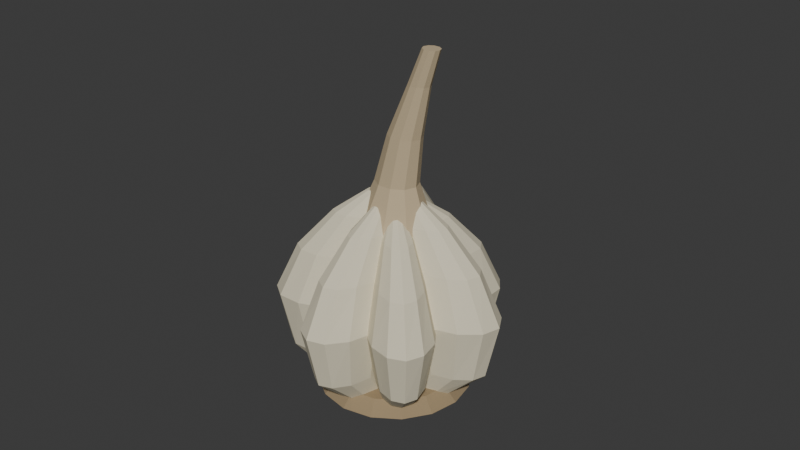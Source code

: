 # Source: source.blend  (saved by Blender 4.3.34; exported with 4.5.12 LTS)
import bpy
from mathutils import Matrix  # noqa: F401  (used for matrix-valued properties, if any)

bpy.ops.wm.read_factory_settings(use_empty=True)
scene = bpy.context.scene
scene.name = 'Scene'

# ---- collections
col_collection = bpy.data.collections.new('Collection'); scene.collection.children.link(col_collection)

# ---- materials (node trees are filled in below, after node groups)
mat_cloveparchment = bpy.data.materials.new('CloveParchment')
mat_cloveparchment.diffuse_color = (0.73, 0.67, 0.5, 1.0)
mat_drypaperyneck = bpy.data.materials.new('DryPaperyNeck')
mat_drypaperyneck.diffuse_color = (0.54, 0.43, 0.27, 1.0)
mat_cutrootdisc = bpy.data.materials.new('CutRootDisc')
mat_cutrootdisc.diffuse_color = (0.31, 0.23, 0.13, 1.0)

# ---- material node trees
mat_cloveparchment.use_nodes = True; mat_cloveparchment.node_tree.nodes.clear()
_N = mat_cloveparchment.node_tree.nodes; _L = mat_cloveparchment.node_tree.links
n0 = _N.new('ShaderNodeBsdfPrincipled'); n0.name = 'Principled BSDF'; n0.location = (10, 300)
n0.inputs[0].default_value = (0.73, 0.67, 0.5, 1.0)
n0.inputs[2].default_value = 0.91
n1 = _N.new('ShaderNodeOutputMaterial'); n1.name = 'Material Output'; n1.location = (300, 300)
_L.new(n0.outputs[0], n1.inputs[0])
n1.is_active_output = True
mat_drypaperyneck.use_nodes = True; mat_drypaperyneck.node_tree.nodes.clear()
_N = mat_drypaperyneck.node_tree.nodes; _L = mat_drypaperyneck.node_tree.links
n0 = _N.new('ShaderNodeBsdfPrincipled'); n0.name = 'Principled BSDF'; n0.location = (10, 300)
n0.inputs[0].default_value = (0.54, 0.43, 0.27, 1.0)
n0.inputs[2].default_value = 0.94
n1 = _N.new('ShaderNodeOutputMaterial'); n1.name = 'Material Output'; n1.location = (300, 300)
_L.new(n0.outputs[0], n1.inputs[0])
n1.is_active_output = True
mat_cutrootdisc.use_nodes = True; mat_cutrootdisc.node_tree.nodes.clear()
_N = mat_cutrootdisc.node_tree.nodes; _L = mat_cutrootdisc.node_tree.links
n0 = _N.new('ShaderNodeBsdfPrincipled'); n0.name = 'Principled BSDF'; n0.location = (10, 300)
n0.inputs[0].default_value = (0.31, 0.23, 0.13, 1.0)
n0.inputs[2].default_value = 0.95
n1 = _N.new('ShaderNodeOutputMaterial'); n1.name = 'Material Output'; n1.location = (300, 300)
_L.new(n0.outputs[0], n1.inputs[0])
n1.is_active_output = True

# ---- world
world_world = bpy.data.worlds.new('World'); scene.world = world_world
world_world.use_nodes = True; world_world.node_tree.nodes.clear()
_N = world_world.node_tree.nodes; _L = world_world.node_tree.links
n0 = _N.new('ShaderNodeOutputWorld'); n0.name = 'World Output'; n0.location = (300, 300)
n1 = _N.new('ShaderNodeBackground'); n1.name = 'Background'; n1.location = (10, 300)
n1.inputs[0].default_value = (0.05088, 0.05088, 0.05088, 1.0)
_L.new(n1.outputs[0], n0.inputs[0])
n0.is_active_output = True
world_world.color = (0.05088, 0.05088, 0.05088)
world_world.sun_shadow_jitter_overblur = 0.0

# ---- meshes
me_wholecutbasalrootdisc = bpy.data.meshes.new('WholeCutBasalRootDisc')
me_wholecutbasalrootdisc.from_pydata([(0.01597, -8.636e-05, 0.0), (0.0146, 0.006802, 0.0), (0.0107, 0.01264, 0.0), (0.004862, 0.01654, 0.0), (-0.002026, 0.01791, 0.0), (-0.008914, 0.01654, 0.0), (-0.01475, 0.01264, 0.0), (-0.01866, 0.006802, 0.0), (-0.02003, -8.636e-05, 0.0), (-0.01866, -0.006975, 0.0), (-0.01475, -0.01281, 0.0), (-0.008914, -0.01672, 0.0), (-0.002026, -0.01809, 0.0), (0.004862, -0.01672, 0.0), (0.0107, -0.01281, 0.0), (0.0146, -0.006975, 0.0), (0.02197, -8.636e-05, 0.003), (0.02015, 0.009098, 0.003), (0.01494, 0.01688, 0.003), (0.007158, 0.02209, 0.003), (-0.002026, 0.02391, 0.003), (-0.01121, 0.02209, 0.003), (-0.019, 0.01688, 0.003), (-0.0242, 0.009098, 0.003), (-0.02603, -8.636e-05, 0.003), (-0.0242, -0.009271, 0.003), (-0.019, -0.01706, 0.003), (-0.01121, -0.02226, 0.003), (-0.002026, -0.02409, 0.003), (0.007158, -0.02226, 0.003), (0.01494, -0.01706, 0.003), (0.02015, -0.009271, 0.003), (0.01797, -8.636e-05, 0.007), (0.01645, 0.007567, 0.007), (0.01212, 0.01406, 0.007), (0.005628, 0.01839, 0.007), (-0.002026, 0.01991, 0.007), (-0.00968, 0.01839, 0.007), (-0.01617, 0.01406, 0.007), (-0.0205, 0.007567, 0.007), (-0.02203, -8.636e-05, 0.007), (-0.0205, -0.00774, 0.007), (-0.01617, -0.01423, 0.007), (-0.00968, -0.01856, 0.007), (-0.002026, -0.02009, 0.007), (0.005628, -0.01856, 0.007), (0.01212, -0.01423, 0.007), (0.01645, -0.00774, 0.007)], [], [(15, 14, 13, 12, 11, 10, 9, 8, 7, 6, 5, 4, 3, 2, 1, 0), (32, 33, 34, 35, 36, 37, 38, 39, 40, 41, 42, 43, 44, 45, 46, 47), (0, 1, 17, 16), (1, 2, 18, 17), (2, 3, 19, 18), (3, 4, 20, 19), (4, 5, 21, 20), (5, 6, 22, 21), (6, 7, 23, 22), (7, 8, 24, 23), (8, 9, 25, 24), (9, 10, 26, 25), (10, 11, 27, 26), (11, 12, 28, 27), (12, 13, 29, 28), (13, 14, 30, 29), (14, 15, 31, 30), (15, 0, 16, 31), (16, 17, 33, 32), (17, 18, 34, 33), (18, 19, 35, 34), (19, 20, 36, 35), (20, 21, 37, 36), (21, 22, 38, 37), (22, 23, 39, 38), (23, 24, 40, 39), (24, 25, 41, 40), (25, 26, 42, 41), (26, 27, 43, 42), (27, 28, 44, 43), (28, 29, 45, 44), (29, 30, 46, 45), (30, 31, 47, 46), (31, 16, 32, 47)])
me_wholecutbasalrootdisc.polygons.foreach_set('material_index', [2, 2, 2, 2, 2, 2, 2, 2, 2, 2, 2, 2, 2, 2, 2, 2, 2, 2, 2, 2, 2, 2, 2, 2, 2, 2, 2, 2, 2, 2, 2, 2, 2, 2])
me_wholecutbasalrootdisc.materials.append(mat_cloveparchment)
me_wholecutbasalrootdisc.materials.append(mat_drypaperyneck)
me_wholecutbasalrootdisc.materials.append(mat_cutrootdisc)
me_wholecutbasalrootdisc.update()
me_wholetaperedgarlicclove1 = bpy.data.meshes.new('WholeTaperedGarlicClove1')
me_wholetaperedgarlicclove1.from_pydata([(0.01882, 0.002428, 0.004), (0.01727, 0.005262, 0.004), (0.01373, 0.007048, 0.004), (0.009169, 0.007307, 0.004), (0.004798, 0.00597, 0.004), (0.00179, 0.003396, 0.004), (0.0009523, 0.0002728, 0.004), (0.002509, -0.002561, 0.004), (0.006042, -0.004347, 0.004), (0.01061, -0.004607, 0.004), (0.01498, -0.00327, 0.004), (0.01798, -0.0006952, 0.004), (0.02974, 0.003744, 0.014), (0.0274, 0.007491, 0.014), (0.02196, 0.009785, 0.014), (0.01489, 0.01001, 0.014), (0.008065, 0.008109, 0.014), (0.003328, 0.004588, 0.014), (0.001945, 0.0003925, 0.014), (0.004286, -0.003354, 0.014), (0.009724, -0.005648, 0.014), (0.0168, -0.005874, 0.014), (0.02362, -0.003972, 0.014), (0.02836, -0.0004513, 0.014), (0.03372, 0.004223, 0.032), (0.0308, 0.009411, 0.032), (0.02414, 0.01266, 0.032), (0.01552, 0.01311, 0.032), (0.007258, 0.01063, 0.032), (0.001562, 0.005886, 0.032), (-4.046e-05, 0.0001531, 0.032), (0.002879, -0.005035, 0.032), (0.009539, -0.008287, 0.032), (0.01815, -0.008733, 0.032), (0.02642, -0.006252, 0.032), (0.03211, -0.00151, 0.032), (0.02677, 0.003385, 0.047), (0.02442, 0.007132, 0.047), (0.01899, 0.009426, 0.047), (0.01191, 0.009652, 0.047), (0.005087, 0.00775, 0.047), (0.00035, 0.004229, 0.047), (-0.001033, 3.335e-05, 0.047), (0.001308, -0.003713, 0.047), (0.006746, -0.006007, 0.047), (0.01382, -0.006233, 0.047), (0.02065, -0.004331, 0.047), (0.02538, -0.0008105, 0.047), (0.01584, 0.002068, 0.059), (0.01435, 0.004406, 0.059), (0.01086, 0.005829, 0.059), (0.006311, 0.005955, 0.059), (0.001923, 0.004751, 0.059), (-0.001128, 0.00254, 0.059), (-0.002026, -8.636e-05, 0.059), (-0.0005297, -0.002424, 0.059), (0.00296, -0.003847, 0.059), (0.007508, -0.003973, 0.059), (0.0119, -0.002769, 0.059), (0.01495, -0.0005579, 0.059), (0.005916, 0.0008713, 0.066), (0.005265, 0.0018, 0.066), (0.003723, 0.002352, 0.066), (0.001706, 0.002378, 0.066), (-0.0002478, 0.001873, 0.066), (-0.001614, 0.0009706, 0.066), (-0.002026, -8.636e-05, 0.066), (-0.001374, -0.001015, 0.066), (0.0001669, -0.001567, 0.066), (0.002185, -0.001593, 0.066), (0.004138, -0.001088, 0.066), (0.005504, -0.0001856, 0.066)], [], [(11, 10, 9, 8, 7, 6, 5, 4, 3, 2, 1, 0), (60, 61, 62, 63, 64, 65, 66, 67, 68, 69, 70, 71), (0, 1, 13, 12), (1, 2, 14, 13), (2, 3, 15, 14), (3, 4, 16, 15), (4, 5, 17, 16), (5, 6, 18, 17), (6, 7, 19, 18), (7, 8, 20, 19), (8, 9, 21, 20), (9, 10, 22, 21), (10, 11, 23, 22), (11, 0, 12, 23), (12, 13, 25, 24), (13, 14, 26, 25), (14, 15, 27, 26), (15, 16, 28, 27), (16, 17, 29, 28), (17, 18, 30, 29), (18, 19, 31, 30), (19, 20, 32, 31), (20, 21, 33, 32), (21, 22, 34, 33), (22, 23, 35, 34), (23, 12, 24, 35), (24, 25, 37, 36), (25, 26, 38, 37), (26, 27, 39, 38), (27, 28, 40, 39), (28, 29, 41, 40), (29, 30, 42, 41), (30, 31, 43, 42), (31, 32, 44, 43), (32, 33, 45, 44), (33, 34, 46, 45), (34, 35, 47, 46), (35, 24, 36, 47), (36, 37, 49, 48), (37, 38, 50, 49), (38, 39, 51, 50), (39, 40, 52, 51), (40, 41, 53, 52), (41, 42, 54, 53), (42, 43, 55, 54), (43, 44, 56, 55), (44, 45, 57, 56), (45, 46, 58, 57), (46, 47, 59, 58), (47, 36, 48, 59), (48, 49, 61, 60), (49, 50, 62, 61), (50, 51, 63, 62), (51, 52, 64, 63), (52, 53, 65, 64), (53, 54, 66, 65), (54, 55, 67, 66), (55, 56, 68, 67), (56, 57, 69, 68), (57, 58, 70, 69), (58, 59, 71, 70), (59, 48, 60, 71)])
me_wholetaperedgarlicclove1.materials.append(mat_cloveparchment)
me_wholetaperedgarlicclove1.materials.append(mat_drypaperyneck)
me_wholetaperedgarlicclove1.materials.append(mat_cutrootdisc)
me_wholetaperedgarlicclove1.update()
me_wholetaperedgarlicclove2 = bpy.data.meshes.new('WholeTaperedGarlicClove2')
me_wholetaperedgarlicclove2.from_pydata([(0.008566, 0.01707, 0.00384), (0.005508, 0.0176, 0.00384), (0.002052, 0.01601, 0.00384), (-0.0008742, 0.01274, 0.00384), (-0.002487, 0.008661, 0.00384), (-0.002355, 0.004862, 0.00384), (-0.0005129, 0.002364, 0.00384), (0.002546, 0.001836, 0.00384), (0.006001, 0.003419, 0.00384), (0.008928, 0.006689, 0.00384), (0.01054, 0.01077, 0.00384), (0.01041, 0.01457, 0.00384), (0.01411, 0.02605, 0.01344), (0.009901, 0.02654, 0.01344), (0.004925, 0.02383, 0.01344), (0.0005185, 0.01865, 0.01344), (-0.002137, 0.01239, 0.01344), (-0.00233, 0.006731, 0.01344), (-8.502e-06, 0.003181, 0.01344), (0.004205, 0.002695, 0.01344), (0.009181, 0.005404, 0.01344), (0.01359, 0.01058, 0.01344), (0.01624, 0.01684, 0.01344), (0.01644, 0.0225, 0.01344), (0.01613, 0.02932, 0.03072), (0.01049, 0.03023, 0.03072), (0.004064, 0.02718, 0.03072), (-0.001428, 0.02098, 0.03072), (-0.004511, 0.0133, 0.03072), (-0.004361, 0.006182, 0.03072), (-0.001017, 0.001547, 0.03072), (0.004624, 0.0006334, 0.03072), (0.01105, 0.003685, 0.03072), (0.01654, 0.009885, 0.03072), (0.01963, 0.01757, 0.03072), (0.01948, 0.02468, 0.03072), (0.0126, 0.0236, 0.04512), (0.008388, 0.02409, 0.04512), (0.003412, 0.02138, 0.04512), (-0.0009947, 0.0162, 0.04512), (-0.00365, 0.009943, 0.04512), (-0.003843, 0.00428, 0.04512), (-0.001522, 0.0007304, 0.04512), (0.002692, 0.0002449, 0.04512), (0.007668, 0.002954, 0.04512), (0.01207, 0.008131, 0.04512), (0.01473, 0.01439, 0.04512), (0.01492, 0.02005, 0.04512), (0.007053, 0.01462, 0.05664), (0.004403, 0.01489, 0.05664), (0.001246, 0.01312, 0.05664), (-0.001571, 0.009787, 0.05664), (-0.003293, 0.005773, 0.05664), (-0.00346, 0.00216, 0.05664), (-0.002026, -8.636e-05, 0.05664), (0.0006241, -0.0003625, 0.05664), (0.003781, 0.001405, 0.05664), (0.006598, 0.004743, 0.05664), (0.00832, 0.008757, 0.05664), (0.008487, 0.01237, 0.05664), (0.002009, 0.006448, 0.06336), (0.000922, 0.006515, 0.06336), (-0.0004145, 0.005688, 0.06336), (-0.001642, 0.00419, 0.06336), (-0.002432, 0.002421, 0.06336), (-0.002573, 0.0008558, 0.06336), (-0.002026, -8.636e-05, 0.06336), (-0.000939, -0.000153, 0.06336), (0.0003975, 0.0006736, 0.06336), (0.001625, 0.002172, 0.06336), (0.002415, 0.003941, 0.06336), (0.002556, 0.005506, 0.06336)], [], [(11, 10, 9, 8, 7, 6, 5, 4, 3, 2, 1, 0), (60, 61, 62, 63, 64, 65, 66, 67, 68, 69, 70, 71), (0, 1, 13, 12), (1, 2, 14, 13), (2, 3, 15, 14), (3, 4, 16, 15), (4, 5, 17, 16), (5, 6, 18, 17), (6, 7, 19, 18), (7, 8, 20, 19), (8, 9, 21, 20), (9, 10, 22, 21), (10, 11, 23, 22), (11, 0, 12, 23), (12, 13, 25, 24), (13, 14, 26, 25), (14, 15, 27, 26), (15, 16, 28, 27), (16, 17, 29, 28), (17, 18, 30, 29), (18, 19, 31, 30), (19, 20, 32, 31), (20, 21, 33, 32), (21, 22, 34, 33), (22, 23, 35, 34), (23, 12, 24, 35), (24, 25, 37, 36), (25, 26, 38, 37), (26, 27, 39, 38), (27, 28, 40, 39), (28, 29, 41, 40), (29, 30, 42, 41), (30, 31, 43, 42), (31, 32, 44, 43), (32, 33, 45, 44), (33, 34, 46, 45), (34, 35, 47, 46), (35, 24, 36, 47), (36, 37, 49, 48), (37, 38, 50, 49), (38, 39, 51, 50), (39, 40, 52, 51), (40, 41, 53, 52), (41, 42, 54, 53), (42, 43, 55, 54), (43, 44, 56, 55), (44, 45, 57, 56), (45, 46, 58, 57), (46, 47, 59, 58), (47, 36, 48, 59), (48, 49, 61, 60), (49, 50, 62, 61), (50, 51, 63, 62), (51, 52, 64, 63), (52, 53, 65, 64), (53, 54, 66, 65), (54, 55, 67, 66), (55, 56, 68, 67), (56, 57, 69, 68), (57, 58, 70, 69), (58, 59, 71, 70), (59, 48, 60, 71)])
me_wholetaperedgarlicclove2.materials.append(mat_cloveparchment)
me_wholetaperedgarlicclove2.materials.append(mat_drypaperyneck)
me_wholetaperedgarlicclove2.materials.append(mat_cutrootdisc)
me_wholetaperedgarlicclove2.update()
me_wholetaperedgarlicclove3 = bpy.data.meshes.new('WholeTaperedGarlicClove3')
me_wholetaperedgarlicclove3.from_pydata([(-0.009329, 0.02027, 0.00412), (-0.01182, 0.01806, 0.00412), (-0.0128, 0.0141, 0.00412), (-0.01202, 0.009461, 0.00412), (-0.009672, 0.005378, 0.00412), (-0.006397, 0.002948, 0.00412), (-0.003069, 0.002822, 0.00412), (-0.0005801, 0.005034, 0.00412), (0.0004035, 0.008992, 0.00412), (-0.0003821, 0.01363, 0.00412), (-0.002726, 0.01772, 0.00412), (-0.006001, 0.02015, 0.00412), (-0.01315, 0.03094, 0.01442), (-0.01638, 0.02773, 0.01442), (-0.01744, 0.02174, 0.01442), (-0.01604, 0.01458, 0.01442), (-0.01257, 0.008169, 0.01442), (-0.007947, 0.004219, 0.01442), (-0.003417, 0.003792, 0.01442), (-0.0001913, 0.007001, 0.01442), (0.0008656, 0.01299, 0.01442), (-0.0005296, 0.02015, 0.01442), (-0.004003, 0.02656, 0.01442), (-0.008624, 0.03051, 0.01442), (-0.01455, 0.03482, 0.03296), (-0.01909, 0.0307, 0.03296), (-0.02083, 0.02326, 0.03296), (-0.0193, 0.01451, 0.03296), (-0.01491, 0.006781, 0.03296), (-0.008846, 0.002148, 0.03296), (-0.002722, 0.001853, 0.03296), (0.001819, 0.005973, 0.03296), (0.003558, 0.01341, 0.03296), (0.002031, 0.02216, 0.03296), (-0.002354, 0.02989, 0.03296), (-0.008421, 0.03452, 0.03296), (-0.01211, 0.02803, 0.04841), (-0.01534, 0.02482, 0.04841), (-0.01639, 0.01883, 0.04841), (-0.015, 0.01167, 0.04841), (-0.01153, 0.00526, 0.04841), (-0.006904, 0.001311, 0.04841), (-0.002374, 0.0008832, 0.04841), (0.000852, 0.004093, 0.04841), (0.001909, 0.01008, 0.04841), (0.0005136, 0.01724, 0.04841), (-0.00296, 0.02365, 0.04841), (-0.007581, 0.0276, 0.04841), (-0.008286, 0.01736, 0.06077), (-0.01029, 0.01533, 0.06077), (-0.01092, 0.0115, 0.06077), (-0.01, 0.0069, 0.06077), (-0.007789, 0.002771, 0.06077), (-0.004869, 0.0002132, 0.06077), (-0.002026, -8.636e-05, 0.06077), (-2.161e-05, 0.001952, 0.06077), (0.0006071, 0.005782, 0.06077), (-0.0003083, 0.01038, 0.06077), (-0.002523, 0.01451, 0.06077), (-0.005443, 0.01707, 0.06077), (-0.004808, 0.00767, 0.06798), (-0.005591, 0.006802, 0.06798), (-0.005792, 0.005128, 0.06798), (-0.005356, 0.003096, 0.06798), (-0.004401, 0.00125, 0.06798), (-0.003182, 8.544e-05, 0.06798), (-0.002026, -8.636e-05, 0.06798), (-0.001243, 0.000781, 0.06798), (-0.001042, 0.002455, 0.06798), (-0.001478, 0.004487, 0.06798), (-0.002433, 0.006333, 0.06798), (-0.003652, 0.007498, 0.06798)], [], [(11, 10, 9, 8, 7, 6, 5, 4, 3, 2, 1, 0), (60, 61, 62, 63, 64, 65, 66, 67, 68, 69, 70, 71), (0, 1, 13, 12), (1, 2, 14, 13), (2, 3, 15, 14), (3, 4, 16, 15), (4, 5, 17, 16), (5, 6, 18, 17), (6, 7, 19, 18), (7, 8, 20, 19), (8, 9, 21, 20), (9, 10, 22, 21), (10, 11, 23, 22), (11, 0, 12, 23), (12, 13, 25, 24), (13, 14, 26, 25), (14, 15, 27, 26), (15, 16, 28, 27), (16, 17, 29, 28), (17, 18, 30, 29), (18, 19, 31, 30), (19, 20, 32, 31), (20, 21, 33, 32), (21, 22, 34, 33), (22, 23, 35, 34), (23, 12, 24, 35), (24, 25, 37, 36), (25, 26, 38, 37), (26, 27, 39, 38), (27, 28, 40, 39), (28, 29, 41, 40), (29, 30, 42, 41), (30, 31, 43, 42), (31, 32, 44, 43), (32, 33, 45, 44), (33, 34, 46, 45), (34, 35, 47, 46), (35, 24, 36, 47), (36, 37, 49, 48), (37, 38, 50, 49), (38, 39, 51, 50), (39, 40, 52, 51), (40, 41, 53, 52), (41, 42, 54, 53), (42, 43, 55, 54), (43, 44, 56, 55), (44, 45, 57, 56), (45, 46, 58, 57), (46, 47, 59, 58), (47, 36, 48, 59), (48, 49, 61, 60), (49, 50, 62, 61), (50, 51, 63, 62), (51, 52, 64, 63), (52, 53, 65, 64), (53, 54, 66, 65), (54, 55, 67, 66), (55, 56, 68, 67), (56, 57, 69, 68), (57, 58, 70, 69), (58, 59, 71, 70), (59, 48, 60, 71)])
me_wholetaperedgarlicclove3.materials.append(mat_cloveparchment)
me_wholetaperedgarlicclove3.materials.append(mat_drypaperyneck)
me_wholetaperedgarlicclove3.materials.append(mat_cutrootdisc)
me_wholetaperedgarlicclove3.update()
me_wholetaperedgarlicclove4 = bpy.data.meshes.new('WholeTaperedGarlicClove4')
me_wholetaperedgarlicclove4.from_pydata([(-0.02051, 0.00622, 0.00372), (-0.02035, 0.003217, 0.00372), (-0.01811, 0.0002951, 0.00372), (-0.01439, -0.001764, 0.00372), (-0.01019, -0.002408, 0.00372), (-0.006629, -0.001464, 0.00372), (-0.004667, 0.0008145, 0.00372), (-0.004827, 0.003817, 0.00372), (-0.007067, 0.006739, 0.00372), (-0.01079, 0.008798, 0.00372), (-0.01499, 0.009442, 0.00372), (-0.01855, 0.008498, 0.00372), (-0.03019, 0.009523, 0.01302), (-0.02974, 0.005439, 0.01302), (-0.02611, 0.001323, 0.01302), (-0.02027, -0.001722, 0.01302), (-0.01379, -0.002881, 0.01302), (-0.008399, -0.001843, 0.01302), (-0.005547, 0.001115, 0.01302), (-0.005996, 0.005199, 0.01302), (-0.009628, 0.009315, 0.01302), (-0.01547, 0.01236, 0.01302), (-0.02195, 0.01352, 0.01302), (-0.02734, 0.01248, 0.01302), (-0.03371, 0.01072, 0.02976), (-0.03336, 0.0052, 0.02976), (-0.02909, -0.0002129, 0.02976), (-0.02205, -0.004063, 0.02976), (-0.01413, -0.005318, 0.02976), (-0.007443, -0.003643, 0.02976), (-0.003786, 0.0005142, 0.02976), (-0.004139, 0.006039, 0.02976), (-0.008407, 0.01145, 0.02976), (-0.01545, 0.0153, 0.02976), (-0.02337, 0.01656, 0.02976), (-0.03006, 0.01488, 0.02976), (-0.02755, 0.008622, 0.04371), (-0.0271, 0.004538, 0.04371), (-0.02347, 0.0004222, 0.04371), (-0.01763, -0.002623, 0.04371), (-0.01115, -0.003782, 0.04371), (-0.005758, -0.002744, 0.04371), (-0.002906, 0.0002139, 0.04371), (-0.003356, 0.004298, 0.04371), (-0.006987, 0.008414, 0.04371), (-0.01283, 0.01146, 0.04371), (-0.01931, 0.01262, 0.04371), (-0.0247, 0.01158, 0.04371), (-0.01787, 0.005319, 0.05487), (-0.01756, 0.002757, 0.05487), (-0.01521, 0.0001564, 0.05487), (-0.01145, -0.001785, 0.05487), (-0.007287, -0.002546, 0.05487), (-0.003838, -0.001925, 0.05487), (-0.002026, -8.636e-05, 0.05487), (-0.002337, 0.002476, 0.05487), (-0.004687, 0.005076, 0.05487), (-0.008446, 0.007017, 0.05487), (-0.01261, 0.007779, 0.05487), (-0.01606, 0.007157, 0.05487), (-0.009068, 0.002316, 0.06138), (-0.008896, 0.001275, 0.06138), (-0.007827, 0.0001909, 0.06138), (-0.006147, -0.0006455, 0.06138), (-0.004307, -0.00101, 0.06138), (-0.002798, -0.0008056, 0.06138), (-0.002026, -8.636e-05, 0.06138), (-0.002197, 0.0009547, 0.06138), (-0.003266, 0.002039, 0.06138), (-0.004946, 0.002875, 0.06138), (-0.006787, 0.00324, 0.06138), (-0.008296, 0.003035, 0.06138)], [], [(11, 10, 9, 8, 7, 6, 5, 4, 3, 2, 1, 0), (60, 61, 62, 63, 64, 65, 66, 67, 68, 69, 70, 71), (0, 1, 13, 12), (1, 2, 14, 13), (2, 3, 15, 14), (3, 4, 16, 15), (4, 5, 17, 16), (5, 6, 18, 17), (6, 7, 19, 18), (7, 8, 20, 19), (8, 9, 21, 20), (9, 10, 22, 21), (10, 11, 23, 22), (11, 0, 12, 23), (12, 13, 25, 24), (13, 14, 26, 25), (14, 15, 27, 26), (15, 16, 28, 27), (16, 17, 29, 28), (17, 18, 30, 29), (18, 19, 31, 30), (19, 20, 32, 31), (20, 21, 33, 32), (21, 22, 34, 33), (22, 23, 35, 34), (23, 12, 24, 35), (24, 25, 37, 36), (25, 26, 38, 37), (26, 27, 39, 38), (27, 28, 40, 39), (28, 29, 41, 40), (29, 30, 42, 41), (30, 31, 43, 42), (31, 32, 44, 43), (32, 33, 45, 44), (33, 34, 46, 45), (34, 35, 47, 46), (35, 24, 36, 47), (36, 37, 49, 48), (37, 38, 50, 49), (38, 39, 51, 50), (39, 40, 52, 51), (40, 41, 53, 52), (41, 42, 54, 53), (42, 43, 55, 54), (43, 44, 56, 55), (44, 45, 57, 56), (45, 46, 58, 57), (46, 47, 59, 58), (47, 36, 48, 59), (48, 49, 61, 60), (49, 50, 62, 61), (50, 51, 63, 62), (51, 52, 64, 63), (52, 53, 65, 64), (53, 54, 66, 65), (54, 55, 67, 66), (55, 56, 68, 67), (56, 57, 69, 68), (57, 58, 70, 69), (58, 59, 71, 70), (59, 48, 60, 71)])
me_wholetaperedgarlicclove4.materials.append(mat_cloveparchment)
me_wholetaperedgarlicclove4.materials.append(mat_drypaperyneck)
me_wholetaperedgarlicclove4.materials.append(mat_cutrootdisc)
me_wholetaperedgarlicclove4.update()
me_wholetaperedgarlicclove5 = bpy.data.meshes.new('WholeTaperedGarlicClove5')
me_wholetaperedgarlicclove5.from_pydata([(-0.0199, -0.01151, 0.00404), (-0.01724, -0.01341, 0.00404), (-0.01324, -0.01348, 0.00404), (-0.008974, -0.01172, 0.00404), (-0.005582, -0.008588, 0.00404), (-0.003973, -0.004927, 0.00404), (-0.004579, -0.001718, 0.00404), (-0.007237, 0.0001786, 0.00404), (-0.01124, 0.0002554, 0.00404), (-0.0155, -0.001509, 0.00404), (-0.01889, -0.004641, 0.00404), (-0.0205, -0.008302, 0.00404), (-0.02926, -0.01749, 0.01414), (-0.02549, -0.01988, 0.01414), (-0.01953, -0.01958, 0.01414), (-0.01299, -0.01669, 0.01414), (-0.007618, -0.01197, 0.01414), (-0.00485, -0.006687, 0.01414), (-0.00543, -0.002262, 0.01414), (-0.009202, 0.0001211, 0.01414), (-0.01516, -0.0001747, 0.01414), (-0.0217, -0.003071, 0.01414), (-0.02707, -0.007791, 0.01414), (-0.02984, -0.01307, 0.01414), (-0.03266, -0.01967, 0.03232), (-0.02773, -0.02311, 0.03232), (-0.02025, -0.02315, 0.03232), (-0.01221, -0.01978, 0.03232), (-0.005779, -0.01391, 0.03232), (-0.002674, -0.007094, 0.03232), (-0.003728, -0.001174, 0.03232), (-0.008658, 0.002267, 0.03232), (-0.01614, 0.002308, 0.03232), (-0.02418, -0.001062, 0.03232), (-0.03061, -0.00694, 0.03232), (-0.03372, -0.01375, 0.03232), (-0.0267, -0.01586, 0.04747), (-0.02293, -0.01825, 0.04747), (-0.01698, -0.01795, 0.04747), (-0.01044, -0.01505, 0.04747), (-0.005065, -0.01033, 0.04747), (-0.002297, -0.005055, 0.04747), (-0.002877, -0.0006304, 0.04747), (-0.006649, 0.001753, 0.04747), (-0.0126, 0.001457, 0.04747), (-0.01914, -0.001439, 0.04747), (-0.02452, -0.006159, 0.04747), (-0.02728, -0.01144, 0.04747), (-0.01734, -0.009878, 0.05959), (-0.01496, -0.01135, 0.05959), (-0.01116, -0.01112, 0.05959), (-0.006965, -0.009237, 0.05959), (-0.0035, -0.006219, 0.05959), (-0.001692, -0.00287, 0.05959), (-0.002026, -8.636e-05, 0.05959), (-0.004412, 0.001385, 0.05959), (-0.008211, 0.00115, 0.05959), (-0.0124, -0.0007276, 0.05959), (-0.01587, -0.003746, 0.05959), (-0.01768, -0.007095, 0.05959), (-0.008834, -0.004438, 0.06666), (-0.007834, -0.004998, 0.06666), (-0.00619, -0.004824, 0.06666), (-0.004342, -0.003964, 0.06666), (-0.002786, -0.002648, 0.06666), (-0.001938, -0.001229, 0.06666), (-0.002026, -8.636e-05, 0.06666), (-0.003026, 0.0004731, 0.06666), (-0.00467, 0.0002996, 0.06666), (-0.006518, -0.0005604, 0.06666), (-0.008074, -0.001876, 0.06666), (-0.008922, -0.003296, 0.06666)], [], [(11, 10, 9, 8, 7, 6, 5, 4, 3, 2, 1, 0), (60, 61, 62, 63, 64, 65, 66, 67, 68, 69, 70, 71), (0, 1, 13, 12), (1, 2, 14, 13), (2, 3, 15, 14), (3, 4, 16, 15), (4, 5, 17, 16), (5, 6, 18, 17), (6, 7, 19, 18), (7, 8, 20, 19), (8, 9, 21, 20), (9, 10, 22, 21), (10, 11, 23, 22), (11, 0, 12, 23), (12, 13, 25, 24), (13, 14, 26, 25), (14, 15, 27, 26), (15, 16, 28, 27), (16, 17, 29, 28), (17, 18, 30, 29), (18, 19, 31, 30), (19, 20, 32, 31), (20, 21, 33, 32), (21, 22, 34, 33), (22, 23, 35, 34), (23, 12, 24, 35), (24, 25, 37, 36), (25, 26, 38, 37), (26, 27, 39, 38), (27, 28, 40, 39), (28, 29, 41, 40), (29, 30, 42, 41), (30, 31, 43, 42), (31, 32, 44, 43), (32, 33, 45, 44), (33, 34, 46, 45), (34, 35, 47, 46), (35, 24, 36, 47), (36, 37, 49, 48), (37, 38, 50, 49), (38, 39, 51, 50), (39, 40, 52, 51), (40, 41, 53, 52), (41, 42, 54, 53), (42, 43, 55, 54), (43, 44, 56, 55), (44, 45, 57, 56), (45, 46, 58, 57), (46, 47, 59, 58), (47, 36, 48, 59), (48, 49, 61, 60), (49, 50, 62, 61), (50, 51, 63, 62), (51, 52, 64, 63), (52, 53, 65, 64), (53, 54, 66, 65), (54, 55, 67, 66), (55, 56, 68, 67), (56, 57, 69, 68), (57, 58, 70, 69), (58, 59, 71, 70), (59, 48, 60, 71)])
me_wholetaperedgarlicclove5.materials.append(mat_cloveparchment)
me_wholetaperedgarlicclove5.materials.append(mat_drypaperyneck)
me_wholetaperedgarlicclove5.materials.append(mat_cutrootdisc)
me_wholetaperedgarlicclove5.update()
me_wholetaperedgarlicclove6 = bpy.data.meshes.new('WholeTaperedGarlicClove6')
me_wholetaperedgarlicclove6.from_pydata([(-0.004149, -0.02035, 0.00388), (-0.001133, -0.01949, 0.00388), (0.001319, -0.01653, 0.00388), (0.002549, -0.01227, 0.00388), (0.002229, -0.007847, 0.00388), (0.0004429, -0.004447, 0.00388), (-0.002329, -0.002981, 0.00388), (-0.005345, -0.003841, 0.00388), (-0.007797, -0.006797, 0.00388), (-0.009027, -0.01106, 0.00388), (-0.008707, -0.01548, 0.00388), (-0.006921, -0.01888, 0.00388), (-0.005261, -0.03096, 0.01358), (-0.001212, -0.02955, 0.01358), (0.002131, -0.0249, 0.01358), (0.003872, -0.01826, 0.01358), (0.003546, -0.0114, 0.01358), (0.001239, -0.006159, 0.01358), (-0.00243, -0.003945, 0.01358), (-0.006479, -0.00535, 0.01358), (-0.009822, -0.009998, 0.01358), (-0.01156, -0.01664, 0.01358), (-0.01124, -0.0235, 0.01358), (-0.00893, -0.02874, 0.01358), (-0.005665, -0.03482, 0.03104), (-0.0001289, -0.03317, 0.03104), (0.004384, -0.02758, 0.03104), (0.006665, -0.01953, 0.03104), (0.006103, -0.01118, 0.03104), (0.002847, -0.004769, 0.03104), (-0.002228, -0.002016, 0.03104), (-0.007764, -0.003657, 0.03104), (-0.01228, -0.009253, 0.03104), (-0.01456, -0.0173, 0.03104), (-0.014, -0.02565, 0.03104), (-0.01074, -0.03206, 0.03104), (-0.004958, -0.02806, 0.04559), (-0.000909, -0.02666, 0.04559), (0.002434, -0.02201, 0.04559), (0.004175, -0.01537, 0.04559), (0.003849, -0.008504, 0.04559), (0.001542, -0.003265, 0.04559), (-0.002127, -0.001051, 0.04559), (-0.006176, -0.002456, 0.04559), (-0.009519, -0.007104, 0.04559), (-0.01126, -0.01375, 0.04559), (-0.01093, -0.02061, 0.04559), (-0.008627, -0.02585, 0.04559), (-0.003846, -0.01745, 0.05723), (-0.001312, -0.01654, 0.05723), (0.0007866, -0.01355, 0.05723), (0.001888, -0.009274, 0.05723), (0.001696, -0.004865, 0.05723), (0.0002638, -0.001502, 0.05723), (-0.002026, -8.636e-05, 0.05723), (-0.00456, -0.0009969, 0.05723), (-0.006658, -0.00399, 0.05723), (-0.007759, -0.008263, 0.05723), (-0.007568, -0.01267, 0.05723), (-0.006135, -0.01604, 0.05723), (-0.002835, -0.007804, 0.06402), (-0.001816, -0.007388, 0.06402), (-0.0009616, -0.00605, 0.06402), (-0.000501, -0.004147, 0.06402), (-0.0005573, -0.002191, 0.06402), (-0.001116, -0.0007044, 0.06402), (-0.002026, -8.636e-05, 0.06402), (-0.003045, -0.0005023, 0.06402), (-0.003899, -0.001841, 0.06402), (-0.00436, -0.003743, 0.06402), (-0.004304, -0.0057, 0.06402), (-0.003745, -0.007186, 0.06402)], [], [(11, 10, 9, 8, 7, 6, 5, 4, 3, 2, 1, 0), (60, 61, 62, 63, 64, 65, 66, 67, 68, 69, 70, 71), (0, 1, 13, 12), (1, 2, 14, 13), (2, 3, 15, 14), (3, 4, 16, 15), (4, 5, 17, 16), (5, 6, 18, 17), (6, 7, 19, 18), (7, 8, 20, 19), (8, 9, 21, 20), (9, 10, 22, 21), (10, 11, 23, 22), (11, 0, 12, 23), (12, 13, 25, 24), (13, 14, 26, 25), (14, 15, 27, 26), (15, 16, 28, 27), (16, 17, 29, 28), (17, 18, 30, 29), (18, 19, 31, 30), (19, 20, 32, 31), (20, 21, 33, 32), (21, 22, 34, 33), (22, 23, 35, 34), (23, 12, 24, 35), (24, 25, 37, 36), (25, 26, 38, 37), (26, 27, 39, 38), (27, 28, 40, 39), (28, 29, 41, 40), (29, 30, 42, 41), (30, 31, 43, 42), (31, 32, 44, 43), (32, 33, 45, 44), (33, 34, 46, 45), (34, 35, 47, 46), (35, 24, 36, 47), (36, 37, 49, 48), (37, 38, 50, 49), (38, 39, 51, 50), (39, 40, 52, 51), (40, 41, 53, 52), (41, 42, 54, 53), (42, 43, 55, 54), (43, 44, 56, 55), (44, 45, 57, 56), (45, 46, 58, 57), (46, 47, 59, 58), (47, 36, 48, 59), (48, 49, 61, 60), (49, 50, 62, 61), (50, 51, 63, 62), (51, 52, 64, 63), (52, 53, 65, 64), (53, 54, 66, 65), (54, 55, 67, 66), (55, 56, 68, 67), (56, 57, 69, 68), (57, 58, 70, 69), (58, 59, 71, 70), (59, 48, 60, 71)])
me_wholetaperedgarlicclove6.materials.append(mat_cloveparchment)
me_wholetaperedgarlicclove6.materials.append(mat_drypaperyneck)
me_wholetaperedgarlicclove6.materials.append(mat_cutrootdisc)
me_wholetaperedgarlicclove6.update()
me_wholetaperedgarlicclove7 = bpy.data.meshes.new('WholeTaperedGarlicClove7')
me_wholetaperedgarlicclove7.from_pydata([(0.01219, -0.01408, 0.0038), (0.01337, -0.01125, 0.0038), (0.01261, -0.007566, 0.0038), (0.0101, -0.004022, 0.0038), (0.006514, -0.001567, 0.0038), (0.002821, -0.0008586, 0.0038), (4.831e-06, -0.002086, 0.0038), (-0.001178, -0.00492, 0.0038), (-0.000412, -0.008603, 0.0038), (0.002099, -0.01215, 0.0038), (0.005681, -0.0146, 0.0038), (0.009375, -0.01531, 0.0038), (0.01964, -0.02141, 0.0133), (0.02103, -0.01746, 0.0133), (0.01952, -0.01206, 0.0133), (0.01549, -0.006667, 0.0133), (0.01004, -0.002728, 0.0133), (0.004618, -0.001295, 0.0133), (0.0006818, -0.002752, 0.0133), (-0.0007144, -0.00671, 0.0133), (0.000803, -0.01211, 0.0133), (0.004827, -0.0175, 0.0133), (0.01028, -0.02144, 0.0133), (0.0157, -0.02287, 0.0133), (0.02234, -0.02408, 0.0304), (0.02447, -0.01884, 0.0304), (0.02294, -0.01197, 0.0304), (0.01817, -0.005303, 0.0304), (0.01143, -0.0006355, 0.0304), (0.004535, 0.000786, 0.0304), (-0.0006721, -0.001419, 0.0304), (-0.002796, -0.006661, 0.0304), (-0.001267, -0.01353, 0.0304), (0.003505, -0.0202, 0.0304), (0.01024, -0.02486, 0.0304), (0.01714, -0.02629, 0.0304), (0.01761, -0.01941, 0.04465), (0.019, -0.01546, 0.04465), (0.01748, -0.01006, 0.04465), (0.01346, -0.004668, 0.04465), (0.008007, -0.0007281, 0.04465), (0.002587, 0.0007049, 0.04465), (-0.001349, -0.0007529, 0.04465), (-0.002745, -0.004711, 0.04465), (-0.001228, -0.01011, 0.04465), (0.002797, -0.0155, 0.04465), (0.00825, -0.01944, 0.04465), (0.01367, -0.02087, 0.04465), (0.01016, -0.01208, 0.05605), (0.01101, -0.009587, 0.05605), (0.009999, -0.006153, 0.05605), (0.007399, -0.0027, 0.05605), (0.003906, -0.0001542, 0.05605), (0.0004564, 0.0008024, 0.05605), (-0.002026, -8.636e-05, 0.05605), (-0.002876, -0.002582, 0.05605), (-0.001866, -0.006017, 0.05605), (0.0007342, -0.00947, 0.05605), (0.004227, -0.01202, 0.05605), (0.007677, -0.01297, 0.05605), (0.00339, -0.005418, 0.0627), (0.003693, -0.004384, 0.0627), (0.00319, -0.002913, 0.0627), (0.002015, -0.001398, 0.0627), (0.0004823, -0.0002468, 0.0627), (-0.0009968, 0.0002334, 0.0627), (-0.002026, -8.636e-05, 0.0627), (-0.00233, -0.001121, 0.0627), (-0.001827, -0.002592, 0.0627), (-0.0006512, -0.004106, 0.0627), (0.0008813, -0.005258, 0.0627), (0.00236, -0.005738, 0.0627)], [], [(11, 10, 9, 8, 7, 6, 5, 4, 3, 2, 1, 0), (60, 61, 62, 63, 64, 65, 66, 67, 68, 69, 70, 71), (0, 1, 13, 12), (1, 2, 14, 13), (2, 3, 15, 14), (3, 4, 16, 15), (4, 5, 17, 16), (5, 6, 18, 17), (6, 7, 19, 18), (7, 8, 20, 19), (8, 9, 21, 20), (9, 10, 22, 21), (10, 11, 23, 22), (11, 0, 12, 23), (12, 13, 25, 24), (13, 14, 26, 25), (14, 15, 27, 26), (15, 16, 28, 27), (16, 17, 29, 28), (17, 18, 30, 29), (18, 19, 31, 30), (19, 20, 32, 31), (20, 21, 33, 32), (21, 22, 34, 33), (22, 23, 35, 34), (23, 12, 24, 35), (24, 25, 37, 36), (25, 26, 38, 37), (26, 27, 39, 38), (27, 28, 40, 39), (28, 29, 41, 40), (29, 30, 42, 41), (30, 31, 43, 42), (31, 32, 44, 43), (32, 33, 45, 44), (33, 34, 46, 45), (34, 35, 47, 46), (35, 24, 36, 47), (36, 37, 49, 48), (37, 38, 50, 49), (38, 39, 51, 50), (39, 40, 52, 51), (40, 41, 53, 52), (41, 42, 54, 53), (42, 43, 55, 54), (43, 44, 56, 55), (44, 45, 57, 56), (45, 46, 58, 57), (46, 47, 59, 58), (47, 36, 48, 59), (48, 49, 61, 60), (49, 50, 62, 61), (50, 51, 63, 62), (51, 52, 64, 63), (52, 53, 65, 64), (53, 54, 66, 65), (54, 55, 67, 66), (55, 56, 68, 67), (56, 57, 69, 68), (57, 58, 70, 69), (58, 59, 71, 70), (59, 48, 60, 71)])
me_wholetaperedgarlicclove7.materials.append(mat_cloveparchment)
me_wholetaperedgarlicclove7.materials.append(mat_drypaperyneck)
me_wholetaperedgarlicclove7.materials.append(mat_cutrootdisc)
me_wholetaperedgarlicclove7.update()
me_continuouscurvedpaperyneck = bpy.data.meshes.new('ContinuousCurvedPaperyNeck')
me_continuouscurvedpaperyneck.from_pydata([(0.01197, -8.636e-05, 0.043), (0.0093, 0.006908, 0.043), (0.0023, 0.01123, 0.043), (-0.006352, 0.01123, 0.043), (-0.01335, 0.006908, 0.043), (-0.01603, -8.636e-05, 0.043), (-0.01335, -0.007081, 0.043), (-0.006352, -0.0114, 0.043), (0.0023, -0.0114, 0.043), (0.0093, -0.007081, 0.043), (0.009974, -8.636e-05, 0.057), (0.007682, 0.005909, 0.057), (0.001682, 0.009614, 0.057), (-0.005734, 0.009614, 0.057), (-0.01173, 0.005909, 0.057), (-0.01403, -8.636e-05, 0.057), (-0.01173, -0.006082, 0.057), (-0.005734, -0.009787, 0.057), (0.001682, -0.009787, 0.057), (0.007682, -0.006082, 0.057), (0.005974, -8.636e-05, 0.07), (0.004637, 0.003411, 0.07), (0.001137, 0.005572, 0.07), (-0.003189, 0.005572, 0.07), (-0.006689, 0.003411, 0.07), (-0.008026, -8.636e-05, 0.07), (-0.006689, -0.003584, 0.07), (-0.003189, -0.005745, 0.07), (0.001137, -0.005745, 0.07), (0.004637, -0.003584, 0.07), (0.007474, -8.636e-05, 0.085), (0.006424, 0.002662, 0.085), (0.003674, 0.00436, 0.085), (0.0002743, 0.00436, 0.085), (-0.002476, 0.002662, 0.085), (-0.003526, -8.636e-05, 0.085), (-0.002476, -0.002834, 0.085), (0.0002743, -0.004533, 0.085), (0.003674, -0.004533, 0.085), (0.006424, -0.002834, 0.085), (0.01047, -8.636e-05, 0.101), (0.009805, 0.001662, 0.101), (0.008055, 0.002743, 0.101), (0.005892, 0.002743, 0.101), (0.004142, 0.001662, 0.101), (0.003474, -8.636e-05, 0.101), (0.004142, -0.001835, 0.101), (0.005892, -0.002916, 0.101), (0.008055, -0.002916, 0.101), (0.009805, -0.001835, 0.101), (0.01377, -8.636e-05, 0.112), (0.01324, 0.001313, 0.112), (0.01184, 0.002177, 0.112), (0.01011, 0.002177, 0.112), (0.008709, 0.001313, 0.112), (0.008174, -8.636e-05, 0.112), (0.008709, -0.001485, 0.112), (0.01011, -0.00235, 0.112), (0.01184, -0.00235, 0.112), (0.01324, -0.001485, 0.112)], [], [(9, 8, 7, 6, 5, 4, 3, 2, 1, 0), (50, 51, 52, 53, 54, 55, 56, 57, 58, 59), (0, 1, 11, 10), (1, 2, 12, 11), (2, 3, 13, 12), (3, 4, 14, 13), (4, 5, 15, 14), (5, 6, 16, 15), (6, 7, 17, 16), (7, 8, 18, 17), (8, 9, 19, 18), (9, 0, 10, 19), (10, 11, 21, 20), (11, 12, 22, 21), (12, 13, 23, 22), (13, 14, 24, 23), (14, 15, 25, 24), (15, 16, 26, 25), (16, 17, 27, 26), (17, 18, 28, 27), (18, 19, 29, 28), (19, 10, 20, 29), (20, 21, 31, 30), (21, 22, 32, 31), (22, 23, 33, 32), (23, 24, 34, 33), (24, 25, 35, 34), (25, 26, 36, 35), (26, 27, 37, 36), (27, 28, 38, 37), (28, 29, 39, 38), (29, 20, 30, 39), (30, 31, 41, 40), (31, 32, 42, 41), (32, 33, 43, 42), (33, 34, 44, 43), (34, 35, 45, 44), (35, 36, 46, 45), (36, 37, 47, 46), (37, 38, 48, 47), (38, 39, 49, 48), (39, 30, 40, 49), (40, 41, 51, 50), (41, 42, 52, 51), (42, 43, 53, 52), (43, 44, 54, 53), (44, 45, 55, 54), (45, 46, 56, 55), (46, 47, 57, 56), (47, 48, 58, 57), (48, 49, 59, 58), (49, 40, 50, 59)])
me_continuouscurvedpaperyneck.polygons.foreach_set('material_index', [1, 1, 1, 1, 1, 1, 1, 1, 1, 1, 1, 1, 1, 1, 1, 1, 1, 1, 1, 1, 1, 1, 1, 1, 1, 1, 1, 1, 1, 1, 1, 1, 1, 1, 1, 1, 1, 1, 1, 1, 1, 1, 1, 1, 1, 1, 1, 1, 1, 1, 1, 1])
me_continuouscurvedpaperyneck.materials.append(mat_cloveparchment)
me_continuouscurvedpaperyneck.materials.append(mat_drypaperyneck)
me_continuouscurvedpaperyneck.materials.append(mat_cutrootdisc)
me_continuouscurvedpaperyneck.update()

# ---- objects
ob_onepaperyneckgarlicbulb = bpy.data.objects.new('OnePaperyNeckGarlicBulb', None)
ob_wholecutbasalrootdisc = bpy.data.objects.new('WholeCutBasalRootDisc', me_wholecutbasalrootdisc)
ob_wholetaperedgarlicclove1 = bpy.data.objects.new('WholeTaperedGarlicClove1', me_wholetaperedgarlicclove1)
ob_wholetaperedgarlicclove2 = bpy.data.objects.new('WholeTaperedGarlicClove2', me_wholetaperedgarlicclove2)
ob_wholetaperedgarlicclove3 = bpy.data.objects.new('WholeTaperedGarlicClove3', me_wholetaperedgarlicclove3)
ob_wholetaperedgarlicclove4 = bpy.data.objects.new('WholeTaperedGarlicClove4', me_wholetaperedgarlicclove4)
ob_wholetaperedgarlicclove5 = bpy.data.objects.new('WholeTaperedGarlicClove5', me_wholetaperedgarlicclove5)
ob_wholetaperedgarlicclove6 = bpy.data.objects.new('WholeTaperedGarlicClove6', me_wholetaperedgarlicclove6)
ob_wholetaperedgarlicclove7 = bpy.data.objects.new('WholeTaperedGarlicClove7', me_wholetaperedgarlicclove7)
ob_continuouscurvedpaperyneck = bpy.data.objects.new('ContinuousCurvedPaperyNeck', me_continuouscurvedpaperyneck)

# ---- transforms, parenting, visibility, modifiers, constraints
ob_onepaperyneckgarlicbulb.location = (0.0, 0.0, 0.0)
ob_wholecutbasalrootdisc.parent = ob_onepaperyneckgarlicbulb
ob_wholecutbasalrootdisc.location = (0.0, 0.0, 0.0)
ob_wholetaperedgarlicclove1.parent = ob_onepaperyneckgarlicbulb
ob_wholetaperedgarlicclove1.location = (0.0, 0.0, 0.0)
ob_wholetaperedgarlicclove2.parent = ob_onepaperyneckgarlicbulb
ob_wholetaperedgarlicclove2.location = (0.0, 0.0, 0.0)
ob_wholetaperedgarlicclove3.parent = ob_onepaperyneckgarlicbulb
ob_wholetaperedgarlicclove3.location = (0.0, 0.0, 0.0)
ob_wholetaperedgarlicclove4.parent = ob_onepaperyneckgarlicbulb
ob_wholetaperedgarlicclove4.location = (0.0, 0.0, 0.0)
ob_wholetaperedgarlicclove5.parent = ob_onepaperyneckgarlicbulb
ob_wholetaperedgarlicclove5.location = (0.0, 0.0, 0.0)
ob_wholetaperedgarlicclove6.parent = ob_onepaperyneckgarlicbulb
ob_wholetaperedgarlicclove6.location = (0.0, 0.0, 0.0)
ob_wholetaperedgarlicclove7.parent = ob_onepaperyneckgarlicbulb
ob_wholetaperedgarlicclove7.location = (0.0, 0.0, 0.0)
ob_continuouscurvedpaperyneck.parent = ob_onepaperyneckgarlicbulb
ob_continuouscurvedpaperyneck.location = (0.0, 0.0, 0.0)

# ---- collection membership
scene.collection.objects.link(ob_onepaperyneckgarlicbulb)
scene.collection.objects.link(ob_wholecutbasalrootdisc)
scene.collection.objects.link(ob_wholetaperedgarlicclove1)
scene.collection.objects.link(ob_wholetaperedgarlicclove2)
scene.collection.objects.link(ob_wholetaperedgarlicclove3)
scene.collection.objects.link(ob_wholetaperedgarlicclove4)
scene.collection.objects.link(ob_wholetaperedgarlicclove5)
scene.collection.objects.link(ob_wholetaperedgarlicclove6)
scene.collection.objects.link(ob_wholetaperedgarlicclove7)
scene.collection.objects.link(ob_continuouscurvedpaperyneck)

# ---- scene / render settings (as saved in the file)
scene.frame_start = 1; scene.frame_end = 250; scene.frame_set(1)
scene.render.engine = 'CYCLES'
scene.render.use_compositing = False
scene.cycles.use_denoising = False
scene.cycles.samples = 128
scene.cycles.use_adaptive_sampling = False
scene.cycles.seed = 17
bpy.context.view_layer.update()

# ---- added for rendering (the .blend has no active camera and no usable light): camera, sun
cam_auto = bpy.data.cameras.new('AutoCamera')
cam_auto.lens = 50.0
cam_auto.sensor_width = 36.0
cam_auto.clip_end = 1000.0
ob_auto_camera = bpy.data.objects.new('AutoCamera', cam_auto)
scene.collection.objects.link(ob_auto_camera)
ob_auto_camera.location = (0.185045, -0.222054, 0.204036)
ob_auto_camera.rotation_euler = (1.09748, -7.21219e-08, 0.694738)
scene.camera = ob_auto_camera
light_auto_sun = bpy.data.lights.new('AutoSun', 'SUN')
light_auto_sun.energy = 3.0
light_auto_sun.angle = 0.0523599
ob_auto_sun = bpy.data.objects.new('AutoSun', light_auto_sun)
scene.collection.objects.link(ob_auto_sun)
ob_auto_sun.rotation_euler = (0.872665, 0.174533, 0.523599)
bpy.context.view_layer.update()
